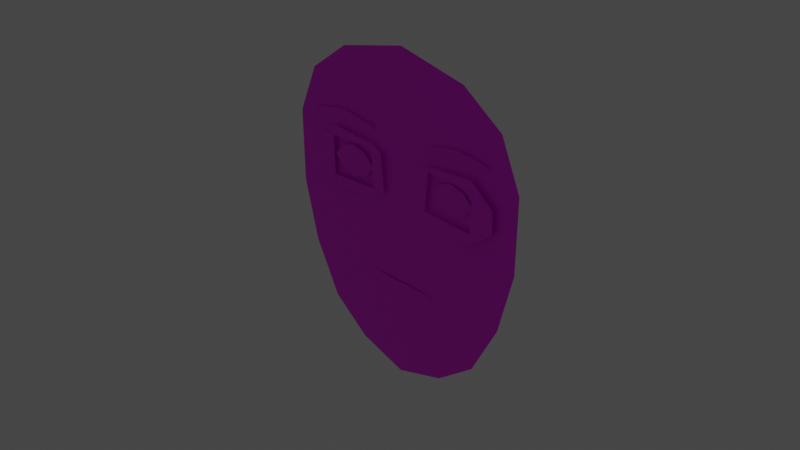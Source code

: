 # Source: basic_avatar_head-edit5-2.blend  (saved by Blender 2.90.8; exported with 4.5.12 LTS)
import bpy
from mathutils import Matrix  # noqa: F401  (used for matrix-valued properties, if any)

bpy.ops.wm.read_factory_settings(use_empty=True)
scene = bpy.context.scene
scene.name = 'Scene'

# ---- collections
col_collection = bpy.data.collections.new('Collection'); scene.collection.children.link(col_collection)

# ---- images (referenced by path relative to the original .blend; pixels are not part of the script)
import os
ASSET_DIR = os.environ.get("B2B_ASSET_DIR", "")  # directory of the original .blend (textures are referenced by path, not embedded)
HERE = os.path.dirname(os.path.abspath(__file__))  # packed textures are extracted next to this script under _unpacked/

def load_image(name, relpath, width, height, colorspace="sRGB"):
    """Load a texture the original file referenced (path relative to the .blend, or extracted next to this script)."""
    p = next((c for c in (os.path.join(HERE, relpath), os.path.join(ASSET_DIR, relpath)) if relpath and os.path.exists(c)), "")
    if p:
        img = bpy.data.images.load(p, check_existing=True)
        img.name = name
    else:  # same state as the original file: an image datablock whose file is absent (Cycles renders it pink)
        img = bpy.data.images.new(name, width, height)
        img.source = "FILE"
        img.filepath = "//" + (relpath or name)
    img.colorspace_settings.name = colorspace
    return img
img_face_color = load_image('face color', 'face color.png', 1024, 1024, 'sRGB')
img_material_002_base_color = load_image('Material.002 Base Color', 'Material.002 Base Color.png', 1024, 1024, 'sRGB')
img_material_003_base_color = load_image('Material.003 Base Color', 'Material.003 Base Color.png', 1024, 1024, 'sRGB')
img_material_006_base_color = load_image('Material.006 Base Color', 'Material.006 Base Color.png', 1024, 1024, 'sRGB')
img_material_004_base_color = load_image('Material.004 Base Color', 'Material.004 Base Color.png', 1024, 1024, 'sRGB')
img_material_005_base_color = load_image('Material.005 Base Color', 'Material.005 Base Color.png', 1024, 1024, 'sRGB')

# ---- materials (node trees are filled in below, after node groups)
mat_material_001 = bpy.data.materials.new('Material.001')
mat_material_001.use_transparent_shadow = False
mat_material_002 = bpy.data.materials.new('Material.002')
mat_material_002.use_transparent_shadow = False
mat_material_003 = bpy.data.materials.new('Material.003')
mat_material_003.use_transparent_shadow = False
mat_material_006 = bpy.data.materials.new('Material.006')
mat_material_006.use_transparent_shadow = False
mat_material_004 = bpy.data.materials.new('Material.004')
mat_material_004.use_transparent_shadow = False
mat_material_005 = bpy.data.materials.new('Material.005')
mat_material_005.use_transparent_shadow = False

# ---- material node trees
mat_material_001.use_nodes = True; mat_material_001.node_tree.nodes.clear()
_N = mat_material_001.node_tree.nodes; _L = mat_material_001.node_tree.links
n0 = _N.new('ShaderNodeBsdfPrincipled'); n0.name = 'Principled BSDF'; n0.location = (10, 300)
n0.distribution = 'GGX'
n0.subsurface_method = 'BURLEY'
n0.inputs[3].default_value = 1.45
n0.inputs[27].default_value = (0.0, 0.0, 0.0, 1.0)
n0.inputs[28].default_value = 1.0
n1 = _N.new('ShaderNodeOutputMaterial'); n1.name = 'Material Output'; n1.location = (300, 300)
n2 = _N.new('ShaderNodeTexImage'); n2.name = 'Image Texture'; n2.location = (-280, 280)
n2.image = img_face_color
_L.new(n0.outputs[0], n1.inputs[0])
_L.new(n2.outputs[0], n0.inputs[0])
n1.is_active_output = True
mat_material_002.use_nodes = True; mat_material_002.node_tree.nodes.clear()
_N = mat_material_002.node_tree.nodes; _L = mat_material_002.node_tree.links
n0 = _N.new('ShaderNodeBsdfPrincipled'); n0.name = 'Principled BSDF'; n0.location = (10, 300)
n0.distribution = 'GGX'
n0.subsurface_method = 'BURLEY'
n0.inputs[3].default_value = 1.45
n0.inputs[27].default_value = (0.0, 0.0, 0.0, 1.0)
n0.inputs[28].default_value = 1.0
n1 = _N.new('ShaderNodeOutputMaterial'); n1.name = 'Material Output'; n1.location = (300, 300)
n2 = _N.new('ShaderNodeTexImage'); n2.name = 'Image Texture'; n2.location = (-280, 280)
n2.image = img_material_002_base_color
_L.new(n0.outputs[0], n1.inputs[0])
_L.new(n2.outputs[0], n0.inputs[0])
n1.is_active_output = True
mat_material_003.use_nodes = True; mat_material_003.node_tree.nodes.clear()
_N = mat_material_003.node_tree.nodes; _L = mat_material_003.node_tree.links
n0 = _N.new('ShaderNodeBsdfPrincipled'); n0.name = 'Principled BSDF'; n0.location = (10, 300)
n0.distribution = 'GGX'
n0.subsurface_method = 'BURLEY'
n0.inputs[3].default_value = 1.45
n0.inputs[27].default_value = (0.0, 0.0, 0.0, 1.0)
n0.inputs[28].default_value = 1.0
n1 = _N.new('ShaderNodeOutputMaterial'); n1.name = 'Material Output'; n1.location = (300, 300)
n2 = _N.new('ShaderNodeTexImage'); n2.name = 'Image Texture'; n2.location = (-280, 280)
n2.image = img_material_003_base_color
_L.new(n0.outputs[0], n1.inputs[0])
_L.new(n2.outputs[0], n0.inputs[0])
n1.is_active_output = True
mat_material_006.use_nodes = True; mat_material_006.node_tree.nodes.clear()
_N = mat_material_006.node_tree.nodes; _L = mat_material_006.node_tree.links
n0 = _N.new('ShaderNodeBsdfPrincipled'); n0.name = 'Principled BSDF'; n0.location = (10, 300)
n0.distribution = 'GGX'
n0.subsurface_method = 'BURLEY'
n0.inputs[3].default_value = 1.45
n0.inputs[27].default_value = (0.0, 0.0, 0.0, 1.0)
n0.inputs[28].default_value = 1.0
n1 = _N.new('ShaderNodeOutputMaterial'); n1.name = 'Material Output'; n1.location = (300, 300)
n2 = _N.new('ShaderNodeTexImage'); n2.name = 'Image Texture'; n2.location = (-280, 280)
n2.image = img_material_006_base_color
_L.new(n0.outputs[0], n1.inputs[0])
_L.new(n2.outputs[0], n0.inputs[0])
n1.is_active_output = True
mat_material_004.use_nodes = True; mat_material_004.node_tree.nodes.clear()
_N = mat_material_004.node_tree.nodes; _L = mat_material_004.node_tree.links
n0 = _N.new('ShaderNodeBsdfPrincipled'); n0.name = 'Principled BSDF'; n0.location = (10, 300)
n0.distribution = 'GGX'
n0.subsurface_method = 'BURLEY'
n0.inputs[3].default_value = 1.45
n0.inputs[27].default_value = (0.0, 0.0, 0.0, 1.0)
n0.inputs[28].default_value = 1.0
n1 = _N.new('ShaderNodeOutputMaterial'); n1.name = 'Material Output'; n1.location = (300, 300)
n2 = _N.new('ShaderNodeTexImage'); n2.name = 'Image Texture'; n2.location = (-280, 280)
n2.image = img_material_004_base_color
_L.new(n0.outputs[0], n1.inputs[0])
_L.new(n2.outputs[0], n0.inputs[0])
n1.is_active_output = True
mat_material_005.use_nodes = True; mat_material_005.node_tree.nodes.clear()
_N = mat_material_005.node_tree.nodes; _L = mat_material_005.node_tree.links
n0 = _N.new('ShaderNodeBsdfPrincipled'); n0.name = 'Principled BSDF'; n0.location = (10, 300)
n0.distribution = 'GGX'
n0.subsurface_method = 'BURLEY'
n0.inputs[3].default_value = 1.45
n0.inputs[27].default_value = (0.0, 0.0, 0.0, 1.0)
n0.inputs[28].default_value = 1.0
n1 = _N.new('ShaderNodeOutputMaterial'); n1.name = 'Material Output'; n1.location = (300, 300)
n2 = _N.new('ShaderNodeTexImage'); n2.name = 'Image Texture'; n2.location = (-280, 280)
n2.image = img_material_005_base_color
_L.new(n0.outputs[0], n1.inputs[0])
_L.new(n2.outputs[0], n0.inputs[0])
n1.is_active_output = True

# ---- world
world_world = bpy.data.worlds.new('World'); scene.world = world_world
world_world.use_nodes = True; world_world.node_tree.nodes.clear()
_N = world_world.node_tree.nodes; _L = world_world.node_tree.links
n0 = _N.new('ShaderNodeOutputWorld'); n0.name = 'World Output'; n0.location = (300, 300)
n1 = _N.new('ShaderNodeBackground'); n1.name = 'Background'; n1.location = (10, 300)
n1.inputs[0].default_value = (0.05088, 0.05088, 0.05088, 1.0)
_L.new(n1.outputs[0], n0.inputs[0])
n0.is_active_output = True
world_world.color = (0.05088, 0.05088, 0.05088)
world_world.use_sun_shadow = False
world_world.sun_shadow_jitter_overblur = 0.0

# ---- cameras
cam_camera = bpy.data.cameras.new('Camera')
cam_camera.clip_end = 100.0
cam_camera.ortho_scale = 7.314

# ---- lights
light_light = bpy.data.lights.new('Light', 'POINT')
light_light.transmission_factor = 0.0
light_light.energy = 1000.0
light_light.shadow_soft_size = 0.1
light_light.shadow_maximum_resolution = 0.006
light_light.use_absolute_resolution = True

# ---- meshes
me_plane = bpy.data.meshes.new('Plane')
me_plane.from_pydata([(-1.032, 5.7e-08, -1.304), (1.032, 5.7e-08, -1.304), (-1.304, -5.7e-08, 1.304), (1.304, -5.7e-08, 1.304), (0.0, 7.952e-08, -1.819), (0.0, -7.952e-08, 1.819), (-1.526, 2.089e-09, -0.0478), (1.526, 2.089e-09, -0.0478), (0.0, -7.264e-17, 1.972e-31), (-0.8201, -7.169e-08, 1.64), (-0.5799, 7.169e-08, -1.64), (-0.7556, -7.264e-17, 1.972e-31), (0.5799, 7.169e-08, -1.64), (0.8201, -7.169e-08, 1.64), (0.7556, -7.264e-17, 1.972e-31), (1.538, -3.362e-08, 0.7692), (0.0, -3.303e-08, 0.7556), (-1.538, -3.362e-08, 0.7692), (-0.7556, -3.303e-08, 0.7556), (0.7556, -3.303e-08, 0.7556), (-1.347, 3.153e-08, -0.7214), (1.347, 3.153e-08, -0.7214), (0.0, 3.303e-08, -0.7556), (-0.7556, 3.303e-08, -0.7556), (0.7556, 3.303e-08, -0.7556), (-1.238, -0.04322, 0.3007), (-0.2018, -0.04322, 0.2307), (-1.238, -0.04322, 0.5436), (-0.2482, -0.04322, 0.6576), (-0.938, -0.04322, 0.06839), (-0.955, -0.04322, 0.7675), (-0.3483, -0.04322, 0.1621), (-0.3966, -0.04322, 0.7261), (-1.238, -0.04322, 0.5016), (-0.245, -0.04322, 0.6287), (-0.9673, -0.04322, 0.65), (-0.392, -0.04322, 0.6718), (-1.238, -0.04322, 0.3517), (-0.2072, -0.04322, 0.2805), (-0.9567, -0.04322, 0.2118), (-0.3548, -0.04322, 0.2373), (1.27, -0.04374, 0.3007), (0.2342, -0.04374, 0.2307), (1.27, -0.04374, 0.5436), (0.2806, -0.04374, 0.6576), (0.9704, -0.04374, 0.06839), (0.9874, -0.04374, 0.7675), (0.3808, -0.04374, 0.1621), (0.429, -0.04374, 0.7261), (1.27, -0.04374, 0.5016), (0.2775, -0.04374, 0.6287), (0.9998, -0.04374, 0.65), (0.4244, -0.04374, 0.6718), (1.27, -0.04374, 0.3517), (0.2396, -0.04374, 0.2805), (0.9891, -0.04374, 0.2118), (0.3872, -0.04374, 0.2373)], [], [(19, 15, 3, 13), (18, 16, 5, 9), (23, 22, 8, 11), (24, 21, 7, 14), (20, 23, 11, 6), (17, 18, 9, 2), (22, 24, 14, 8), (16, 19, 13, 5), (8, 14, 19, 16), (6, 11, 18, 17), (11, 8, 16, 18), (14, 7, 15, 19), (4, 12, 24, 22), (0, 10, 23, 20), (12, 1, 21, 24), (10, 4, 22, 23), (36, 34, 28, 32), (33, 35, 30, 27), (35, 36, 32, 30), (37, 39, 35, 33), (40, 38, 34, 36), (31, 26, 38, 40), (25, 29, 39, 37), (29, 31, 40, 39), (52, 50, 44, 48), (49, 51, 46, 43), (51, 52, 48, 46), (53, 55, 51, 49), (56, 54, 50, 52), (47, 42, 54, 56), (41, 45, 55, 53), (45, 47, 56, 55)])
_uv = me_plane.uv_layers.new(name='UVMap')
_uv.uv.foreach_set('vector', [0.2909, 0.2953, 0.3901, 0.2983, 0.3593, 0.3589, 0.2973, 0.3964, 0.09929, 0.2927, 0.1951, 0.294, 0.193, 0.4154, 0.08938, 0.3935, 0.1022, 0.1201, 0.198, 0.1214, 0.1966, 0.2077, 0.1008, 0.2064, 0.2938, 0.1228, 0.3688, 0.1277, 0.3901, 0.205, 0.2924, 0.2091, 0.02716, 0.123, 0.1022, 0.1201, 0.1008, 0.2064, 0.003201, 0.1996, 0.0, 0.2928, 0.09929, 0.2927, 0.08938, 0.3935, 0.02868, 0.3543, 0.198, 0.1214, 0.2938, 0.1228, 0.2924, 0.2091, 0.1966, 0.2077, 0.1951, 0.294, 0.2909, 0.2953, 0.2973, 0.3964, 0.193, 0.4154, 0.1966, 0.2077, 0.2924, 0.2091, 0.2909, 0.2953, 0.1951, 0.294, 0.003201, 0.1996, 0.1008, 0.2064, 0.09929, 0.2927, 0.0, 0.2928, 0.1008, 0.2064, 0.1966, 0.2077, 0.1951, 0.294, 0.09929, 0.2927, 0.2924, 0.2091, 0.3901, 0.205, 0.3901, 0.2983, 0.2909, 0.2953, 0.2001, 0.0, 0.2733, 0.02148, 0.2938, 0.1228, 0.198, 0.1214, 0.06827, 0.05701, 0.1263, 0.01943, 0.1022, 0.1201, 0.02716, 0.123, 0.2733, 0.02148, 0.33, 0.06065, 0.3688, 0.1277, 0.2938, 0.1228, 0.1263, 0.01943, 0.2001, 0.0, 0.198, 0.1214, 0.1022, 0.1201, 0.7868, 0.8272, 1.0, 0.8272, 1.0, 1.0, 0.7868, 1.0, 0.0, 0.8272, 0.2233, 0.8272, 0.2233, 1.0, 0.0, 1.0, 0.2233, 0.8272, 0.7868, 0.8272, 0.7868, 1.0, 0.2233, 1.0, 0.0, 0.2099, 0.2233, 0.2099, 0.2233, 0.8272, 0.0, 0.8272, 0.7868, 0.2099, 1.0, 0.2099, 1.0, 0.8272, 0.7868, 0.8272, 0.7868, 0.0, 1.0, 0.0, 1.0, 0.2099, 0.7868, 0.2099, 0.0, 0.0, 0.2233, 0.0, 0.2233, 0.2099, 0.0, 0.2099, 0.2233, 0.0, 0.7868, 0.0, 0.7868, 0.2099, 0.2233, 0.2099, 0.7868, 0.8272, 1.0, 0.8272, 1.0, 1.0, 0.7868, 1.0, 0.0, 0.8272, 0.2233, 0.8272, 0.2233, 1.0, 0.0, 1.0, 0.2233, 0.8272, 0.7868, 0.8272, 0.7868, 1.0, 0.2233, 1.0, 0.0, 0.2099, 0.2233, 0.2099, 0.2233, 0.8272, 0.0, 0.8272, 0.7868, 0.2099, 1.0, 0.2099, 1.0, 0.8272, 0.7868, 0.8272, 0.7868, 0.0, 1.0, 0.0, 1.0, 0.2099, 0.7868, 0.2099, 0.0, 0.0, 0.2233, 0.0, 0.2233, 0.2099, 0.0, 0.2099, 0.2233, 0.0, 0.7868, 0.0, 0.7868, 0.2099, 0.2233, 0.2099])
me_plane.materials.append(mat_material_001)
me_plane.use_remesh_fix_poles = True
me_plane.use_remesh_preserve_attributes = False
me_plane.use_mirror_vertex_groups = False
me_plane.update()
me_plane_003 = bpy.data.meshes.new('Plane.003')
me_plane_003.from_pydata([(-1.0, 3.038e-08, -0.6949), (1.0, 3.107e-08, -0.7108), (-1.0, -3.038e-08, 0.7068), (1.0, -3.107e-08, 0.7108), (-1.684, 0.0, 0.0), (1.684, 0.0, 0.0), (0.0, 4.371e-08, -1.0), (0.0, -4.371e-08, 1.0), (0.0, -0.02098, 0.0)], [], [(8, 5, 3, 7), (6, 1, 5, 8), (0, 6, 8, 4), (4, 8, 7, 2)])
_uv = me_plane_003.uv_layers.new(name='UVMap')
_uv.uv.foreach_set('vector', [0.8468, 0.7677, 0.9967, 0.6306, 1.0, 0.7432, 0.9372, 0.8478, 0.7565, 0.6876, 0.8716, 0.6294, 0.9967, 0.6306, 0.8468, 0.7677, 0.6951, 0.7934, 0.7565, 0.6876, 0.8468, 0.7677, 0.697, 0.9047, 0.697, 0.9047, 0.8468, 0.7677, 0.9372, 0.8478, 0.8206, 0.9047])
me_plane_003.materials.append(mat_material_002)
me_plane_003.use_remesh_fix_poles = True
me_plane_003.use_remesh_preserve_attributes = False
me_plane_003.use_mirror_vertex_groups = False
me_plane_003.update()
me_plane_004 = bpy.data.meshes.new('Plane.004')
me_plane_004.from_pydata([(-1.0, 3.038e-08, -0.6949), (1.0, 3.107e-08, -0.7108), (-1.0, -3.038e-08, 0.6949), (1.0, -3.107e-08, 0.7108), (-1.684, 0.0, 0.0), (1.684, 0.0, 0.0), (0.0, 4.371e-08, -1.0), (0.0, -4.371e-08, 1.0), (0.0, 0.0, 0.0)], [], [(8, 5, 3, 7), (6, 1, 5, 8), (0, 6, 8, 4), (4, 8, 7, 2)])
_uv = me_plane_004.uv_layers.new(name='UVMap')
_uv.uv.foreach_set('vector', [0.5419, 0.7677, 0.6917, 0.6306, 0.6951, 0.7432, 0.6322, 0.8478, 0.4515, 0.6876, 0.5666, 0.6294, 0.6917, 0.6306, 0.5419, 0.7677, 0.3901, 0.7934, 0.4515, 0.6876, 0.5419, 0.7677, 0.392, 0.9047, 0.392, 0.9047, 0.5419, 0.7677, 0.6322, 0.8478, 0.5157, 0.9047])
me_plane_004.materials.append(mat_material_003)
me_plane_004.use_remesh_fix_poles = True
me_plane_004.use_remesh_preserve_attributes = False
me_plane_004.use_mirror_vertex_groups = False
me_plane_004.update()
me_plane_005 = bpy.data.meshes.new('Plane.005')
me_plane_005.from_pydata([(-0.6233, 2.975e-08, 0.7697), (0.8238, 2.975e-08, 0.7825), (-1.846, -3.382e-08, 0.9609), (1.876, -3.382e-08, 0.9609), (0.01522, 2.975e-08, 0.699), (0.01522, -3.382e-08, 0.9609), (-1.282, -2.033e-09, 0.8597), (1.467, -2.033e-09, 0.8608)], [], [(4, 1, 7, 3, 5, 2, 6, 0)])
_uv = me_plane_005.uv_layers.new(name='UVMap')
_uv.uv.foreach_set('vector', [0.0, 0.7077, 0.03924, 0.5935, 0.1268, 0.4675, 0.2536, 0.4154, 0.2536, 0.7077, 0.2536, 1.0, 0.1268, 0.9479, 0.03924, 0.8219])
me_plane_005.materials.append(mat_material_006)
me_plane_005.use_remesh_fix_poles = True
me_plane_005.use_remesh_preserve_attributes = False
me_plane_005.use_mirror_vertex_groups = False
me_plane_005.update()
me_plane_006 = bpy.data.meshes.new('Plane.006')
me_plane_006.from_pydata([(-1.0, 4.371e-08, -1.129), (1.0, 4.371e-08, -0.848), (-1.0, -4.371e-08, -0.6286), (1.0, -4.371e-08, -0.3474), (-0.4237, 4.371e-08, -0.5316), (-0.4237, -4.371e-08, -0.03094), (0.5, 4.371e-08, -0.4613), (0.5, -4.371e-08, 0.03937), (0.03814, -4.371e-08, 0.2503), (0.03814, 4.371e-08, -0.2503)], [], [(6, 1, 3, 7), (0, 4, 5, 2), (9, 6, 7, 8), (4, 9, 8, 5)])
_uv = me_plane_006.uv_layers.new(name='UVMap')
_uv.uv.foreach_set('vector', [0.4535, 0.3246, 0.3901, 0.501, 0.3901, 0.2727, 0.4535, 0.09623, 0.6437, 0.6294, 0.5706, 0.3567, 0.5706, 0.1283, 0.6437, 0.401, 0.5121, 0.2284, 0.4535, 0.3246, 0.4535, 0.09623, 0.5121, 0.0, 0.5706, 0.3567, 0.5121, 0.2284, 0.5121, 0.0, 0.5706, 0.1283])
me_plane_006.materials.append(mat_material_004)
me_plane_006.use_remesh_fix_poles = True
me_plane_006.use_remesh_preserve_attributes = False
me_plane_006.use_mirror_vertex_groups = False
me_plane_006.update()
me_plane_007 = bpy.data.meshes.new('Plane.007')
me_plane_007.from_pydata([(-1.0, 4.371e-08, -1.129), (1.0, 4.371e-08, -0.848), (-1.0, -4.371e-08, -0.6286), (1.0, -4.371e-08, -0.3474), (-0.4237, 4.371e-08, -0.5316), (-0.4237, -4.371e-08, -0.03094), (0.5, 4.371e-08, -0.4613), (0.5, -4.371e-08, 0.03937), (0.03814, -4.371e-08, 0.2503), (0.03814, 4.371e-08, -0.2503)], [], [(6, 1, 3, 7), (0, 4, 5, 2), (9, 6, 7, 8), (4, 9, 8, 5)])
_uv = me_plane_007.uv_layers.new(name='UVMap')
_uv.uv.foreach_set('vector', [0.7071, 0.3246, 0.6437, 0.501, 0.6437, 0.2727, 0.7071, 0.09623, 0.8973, 0.6294, 0.8243, 0.3567, 0.8243, 0.1283, 0.8973, 0.401, 0.7657, 0.2284, 0.7071, 0.3246, 0.7071, 0.09623, 0.7657, 0.0, 0.8243, 0.3567, 0.7657, 0.2284, 0.7657, 0.0, 0.8243, 0.1283])
me_plane_007.materials.append(mat_material_005)
me_plane_007.use_remesh_fix_poles = True
me_plane_007.use_remesh_preserve_attributes = False
me_plane_007.use_mirror_vertex_groups = False
me_plane_007.update()

# ---- objects
ob_light = bpy.data.objects.new('Light', light_light)
ob_camera = bpy.data.objects.new('Camera', cam_camera)
ob_head = bpy.data.objects.new('head', me_plane)
ob_righteye = bpy.data.objects.new('rightEye', me_plane_003)
ob_lefteye = bpy.data.objects.new('leftEye', me_plane_004)
ob_mouth = bpy.data.objects.new('mouth', me_plane_005)
ob_righteyebrow = bpy.data.objects.new('rightEyebrow', me_plane_006)
ob_lefteyebrow = bpy.data.objects.new('leftEyebrow', me_plane_007)

# ---- transforms, parenting, visibility, modifiers, constraints
ob_light.location = (4.076, 1.005, 5.904)
ob_light.rotation_euler = (0.6503, 0.05522, 1.866)
ob_light.lock_rotations_4d = False
ob_light.empty_display_type = 'ARROWS'
ob_light.color = (0.0, 0.0, 0.0, 0.0)
ob_light.lineart.crease_threshold = 0.0
ob_camera.location = (7.359, -6.926, 4.958)
ob_camera.rotation_euler = (1.109, 0.0, 0.8149)
ob_camera.lock_rotations_4d = False
ob_camera.empty_display_type = 'ARROWS'
ob_camera.color = (0.0, 0.0, 0.0, 0.0)
ob_camera.display_type = 'WIRE'
ob_camera.lineart.crease_threshold = 0.0
ob_head.location = (0.02506, 0.0, 0.0)
ob_head.lineart.crease_threshold = 0.0
ob_righteye.location = (-0.6415, -0.02886, 0.4498)
ob_righteye.scale = (0.1752, 0.1752, 0.1752)
ob_righteye.lineart.crease_threshold = 0.0
ob_lefteye.location = (0.7345, -0.01511, 0.4596)
ob_lefteye.scale = (0.1686, 0.1686, 0.1686)
ob_lefteye.lineart.crease_threshold = 0.0
ob_mouth.location = (0.04536, -0.01949, -0.9705)
ob_mouth.scale = (0.2671, 0.2671, 0.2671)
ob_mouth.lineart.crease_threshold = 0.0
ob_righteyebrow.location = (-0.8258, -0.02604, 0.9407)
ob_righteyebrow.scale = (0.4598, 0.02762, 0.1103)
ob_righteyebrow.lineart.crease_threshold = 0.0
ob_lefteyebrow.location = (0.8031, -0.02604, 0.9748)
ob_lefteyebrow.scale = (0.3976, 0.02388, 0.0954)
ob_lefteyebrow.lineart.crease_threshold = 0.0

# ---- collection membership
col_collection.objects.link(ob_light)
col_collection.objects.link(ob_camera)
col_collection.objects.link(ob_head)
col_collection.objects.link(ob_righteye)
col_collection.objects.link(ob_lefteye)
col_collection.objects.link(ob_mouth)
col_collection.objects.link(ob_righteyebrow)
col_collection.objects.link(ob_lefteyebrow)

# ---- scene / render settings (as saved in the file)
scene.camera = ob_camera
scene.frame_start = 1; scene.frame_end = 250; scene.frame_set(1)
scene.render.engine = 'BLENDER_EEVEE_NEXT'
scene.cycles.use_denoising = False
scene.cycles.samples = 128
scene.cycles.sampling_pattern = 'TABULATED_SOBOL'
scene.cycles.use_adaptive_sampling = False
scene.cycles.use_light_tree = False
scene.view_settings.view_transform = 'Filmic'
bpy.context.view_layer.update()
